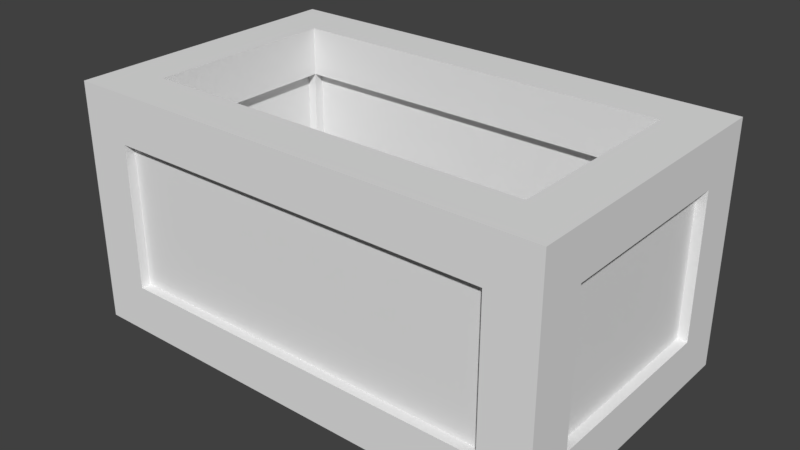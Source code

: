 # Source: Ingot_Box.blend  (saved by Blender 2.80.75; exported with 4.5.12 LTS)
import bpy
from mathutils import Matrix  # noqa: F401  (used for matrix-valued properties, if any)

bpy.ops.wm.read_factory_settings(use_empty=True)
scene = bpy.context.scene
scene.name = 'Scene'

# ---- collections
col_collection_1 = bpy.data.collections.new('Collection 1'); scene.collection.children.link(col_collection_1)

# ---- materials (node trees are filled in below, after node groups)
mat_material = bpy.data.materials.new('Material')
mat_material.alpha_threshold = 0.0
mat_material.roughness = 0.5
mat_material.line_color = (0.0, 0.0, 0.0, 1.0)

# ---- material node trees

# ---- world
world_world = bpy.data.worlds.new('World'); scene.world = world_world
world_world.color = (0.05088, 0.05088, 0.05088)
world_world.use_sun_shadow = False
world_world.sun_shadow_jitter_overblur = 0.0

# ---- meshes
me_cube = bpy.data.meshes.new('Cube')
me_cube.from_pydata([(3.0, -2.0, 0.0), (3.0, -3.0, 0.0), (-5.0, -3.0, 0.0), (-5.0, -2.0, 0.0), (3.0, -2.0, 1.0), (3.0, -3.0, 1.0), (-5.0, -3.0, 1.0), (-5.0, -2.0, 1.0), (-6.0, -3.0, -4.768e-07), (-6.0, -2.0, -4.768e-07), (-6.0, -3.0, 1.0), (-6.0, -2.0, 1.0), (4.0, -2.0, 1.192e-07), (4.0, -3.0, 1.192e-07), (4.0, -2.0, 1.0), (4.0, -3.0, 1.0), (3.0, 0.0, 8.345e-07), (3.0, 0.0, 1.0), (-5.0, 0.0, 8.345e-07), (-5.0, 0.0, 1.0), (-6.0, 0.0, 3.576e-07), (-6.0, 0.0, 1.0), (4.0, 0.0, 9.537e-07), (4.0, 0.0, 1.0), (4.0, -3.0, 4.0), (4.0, -2.0, 4.0), (-6.0, -2.0, 4.0), (-6.0, -3.0, 4.0), (-5.0, -2.0, 4.0), (-5.0, -3.0, 4.0), (3.0, -3.0, 4.0), (3.0, -2.0, 4.0), (-5.0, -2.0, 5.0), (-6.0, -2.0, 5.0), (-6.0, -3.0, 5.0), (-5.0, -3.0, 5.0), (3.0, -2.0, 5.0), (3.0, -3.0, 5.0), (4.0, -2.0, 5.0), (4.0, -3.0, 5.0), (4.0, 0.0, 4.0), (-6.0, 0.0, 4.0), (3.0, 0.0, 4.0), (-5.0, 0.0, 4.0), (-5.0, 0.0, 5.0), (-6.0, 0.0, 5.0), (4.0, 0.0, 5.0), (3.0, 0.0, 5.0), (-5.2, -2.0, 1.0), (-5.8, -2.0, 1.0), (-5.2, 0.0, 1.0), (-5.8, 0.0, 1.0), (-5.8, -2.0, 4.0), (-5.2, -2.0, 4.0), (-5.8, 0.0, 4.0), (-5.2, 0.0, 4.0), (3.0, -2.8, 1.0), (-5.0, -2.8, 1.0), (-5.0, -2.8, 4.0), (3.0, -2.8, 4.0), (3.0, -2.2, 1.0), (-5.0, -2.2, 1.0), (-5.0, -2.2, 4.0), (3.0, -2.2, 4.0), (3.8, -2.0, 1.0), (3.2, -2.0, 1.0), (3.8, 0.0, 1.0), (3.2, 0.0, 1.0), (3.2, -2.0, 4.0), (3.8, -2.0, 4.0), (3.2, 0.0, 4.0), (3.8, 0.0, 4.0), (3.0, -2.0, 0.2), (-5.0, -2.0, 0.2), (3.0, 0.0, 0.2), (-5.0, 0.0, 0.2), (3.0, -2.0, 0.8), (-5.0, -2.0, 0.8), (3.0, 0.0, 0.8), (-5.0, 0.0, 0.8)], [], [(2, 3, 0, 1), (6, 7, 28, 29), (4, 5, 30, 31), (5, 15, 24, 30), (2, 6, 10, 8), (26, 27, 34, 33), (8, 10, 11, 9), (15, 14, 25, 24), (3, 9, 20, 18), (3, 2, 8, 9), (12, 14, 15, 13), (5, 1, 13, 15), (14, 12, 22, 23), (1, 0, 12, 13), (14, 4, 31, 25), (11, 10, 27, 26), (0, 4, 17, 16), (7, 3, 18, 19), (11, 7, 19, 21), (12, 0, 16, 22), (4, 14, 23, 17), (9, 11, 21, 20), (10, 6, 29, 27), (7, 11, 26, 28), (7, 6, 5, 4), (7, 4, 0, 3), (6, 2, 1, 5), (36, 38, 46, 47), (30, 24, 39, 37), (35, 32, 33, 34), (31, 36, 47, 42), (36, 37, 39, 38), (27, 29, 35, 34), (24, 25, 38, 39), (37, 36, 32, 35), (30, 37, 35, 29), (36, 31, 28, 32), (31, 30, 29, 28), (26, 33, 45, 41), (33, 32, 44, 45), (38, 25, 40, 46), (25, 31, 42, 40), (32, 28, 43, 44), (28, 26, 41, 43), (63, 60, 61, 62), (59, 58, 57, 56), (49, 52, 54, 51), (50, 55, 53, 48), (65, 68, 70, 67), (66, 71, 69, 64), (73, 75, 74, 72), (77, 76, 78, 79)])
me_cube.materials.append(mat_material)
me_cube.use_remesh_preserve_volume = False
me_cube.use_remesh_preserve_attributes = False
me_cube.use_mirror_vertex_groups = False
me_cube.update()

# ---- objects
ob_box = bpy.data.objects.new('Box', me_cube)
ob_ingot = bpy.data.objects.new('Ingot', None)

# ---- transforms, parenting, visibility, modifiers, constraints
ob_box.location = (0.0, 0.0, 0.0)
ob_box.lock_rotations_4d = False
ob_box.empty_display_type = 'ARROWS'
ob_box.lineart.crease_threshold = 0.0
_m = ob_box.modifiers.new('Mirror', 'MIRROR')
_m.use_axis = (False, True, False)
_m.use_clip = True
ob_ingot.location = (0.0, 0.0, 0.0)

# ---- collection membership
scene.collection.objects.link(ob_box)
col_collection_1.objects.link(ob_ingot)
def _layer_coll(name, lc=None):
    lc = lc or bpy.context.view_layer.layer_collection
    for c in lc.children:
        if c.name == name: return c
        r = _layer_coll(name, c)
        if r: return r
_layer_coll('Collection 1').exclude = True

# ---- scene / render settings (as saved in the file)
scene.frame_start = 1; scene.frame_end = 250; scene.frame_set(1)
scene.render.engine = 'CYCLES'
scene.render.fps = 60
scene.render.dither_intensity = 0.0
scene.cycles.use_denoising = False
scene.cycles.samples = 256
scene.cycles.sampling_pattern = 'TABULATED_SOBOL'
scene.cycles.use_adaptive_sampling = False
scene.cycles.use_light_tree = False
scene.cycles.max_bounces = 5
scene.cycles.diffuse_bounces = 6
scene.cycles.glossy_bounces = 6
scene.cycles.transmission_bounces = 6
scene.cycles.volume_bounces = 6
scene.view_settings.view_transform = 'Standard'
bpy.context.view_layer.update()

# ---- added for rendering (the .blend has no active camera and no usable light): camera, sun
cam_auto = bpy.data.cameras.new('AutoCamera')
cam_auto.lens = 50.0
cam_auto.sensor_width = 36.0
cam_auto.clip_end = 1000.0
ob_auto_camera = bpy.data.objects.new('AutoCamera', cam_auto)
scene.collection.objects.link(ob_auto_camera)
ob_auto_camera.location = (10.7398, -14.0877, 11.8918)
ob_auto_camera.rotation_euler = (1.09748, -7.21219e-08, 0.694738)
scene.camera = ob_auto_camera
light_auto_sun = bpy.data.lights.new('AutoSun', 'SUN')
light_auto_sun.energy = 3.0
light_auto_sun.angle = 0.0523599
ob_auto_sun = bpy.data.objects.new('AutoSun', light_auto_sun)
scene.collection.objects.link(ob_auto_sun)
ob_auto_sun.rotation_euler = (0.872665, 0.174533, 0.523599)
bpy.context.view_layer.update()
